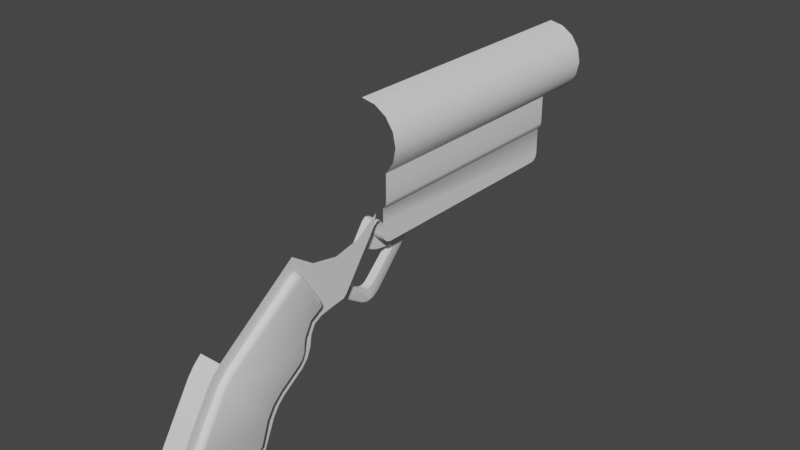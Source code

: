 # Source: GrapplingGun.blend  (saved by Blender 2.82.7; exported with 4.5.12 LTS)
import bpy
from mathutils import Matrix  # noqa: F401  (used for matrix-valued properties, if any)

bpy.ops.wm.read_factory_settings(use_empty=True)
scene = bpy.context.scene
scene.name = 'Scene'

# ---- collections
col_collection = bpy.data.collections.new('Collection'); scene.collection.children.link(col_collection)

# ---- node groups
ng_auto_smooth = bpy.data.node_groups.new('Auto Smooth', 'GeometryNodeTree')
_s = ng_auto_smooth.interface.new_socket(name='Geometry', in_out='OUTPUT', socket_type='NodeSocketGeometry')
_s = ng_auto_smooth.interface.new_socket(name='Geometry', in_out='INPUT', socket_type='NodeSocketGeometry')
_s = ng_auto_smooth.interface.new_socket(name='Angle', in_out='INPUT', socket_type='NodeSocketFloat')
_s.subtype = 'ANGLE'
_s.min_value = 0.0
_s.max_value = 3.142
ng_auto_smooth.is_modifier = True
_N = ng_auto_smooth.nodes; _L = ng_auto_smooth.links
n0 = _N.new('NodeGroupOutput'); n0.name = 'Group Output'; n0.location = (480, -100)
n1 = _N.new('NodeGroupInput'); n1.name = 'Group Input'; n1.location = (-420, -300)
n2 = _N.new('NodeGroupInput'); n2.name = 'Group Input.001'; n2.location = (-60, -100)
n3 = _N.new('GeometryNodeSetShadeSmooth'); n3.name = 'Set Shade Smooth'; n3.location = (120, -100)
n3.domain = 'EDGE'
n4 = _N.new('GeometryNodeSetShadeSmooth'); n4.name = 'Set Shade Smooth.001'; n4.location = (300, -100)
n5 = _N.new('GeometryNodeInputMeshEdgeAngle'); n5.name = 'Edge Angle'; n5.location = (-420, -220)
n6 = _N.new('GeometryNodeInputEdgeSmooth'); n6.name = 'Is Edge Smooth'; n6.location = (-60, -160)
n7 = _N.new('GeometryNodeInputShadeSmooth'); n7.name = 'Is Face Smooth'; n7.location = (-240, -340)
n8 = _N.new('FunctionNodeBooleanMath'); n8.name = 'Boolean Math'; n8.location = (-60, -220)
n9 = _N.new('FunctionNodeCompare'); n9.name = 'Compare'; n9.location = (-240, -180)
n9.operation = 'LESS_EQUAL'
_L.new(n5.outputs[0], n9.inputs[0])
_L.new(n4.outputs[0], n0.inputs[0])
_L.new(n1.outputs[1], n9.inputs[1])
_L.new(n9.outputs[0], n8.inputs[0])
_L.new(n7.outputs[0], n8.inputs[1])
_L.new(n2.outputs[0], n3.inputs[0])
_L.new(n6.outputs[0], n3.inputs[1])
_L.new(n3.outputs[0], n4.inputs[0])
_L.new(n8.outputs[0], n3.inputs[2])
n0.is_active_output = True

# ---- world
world_world = bpy.data.worlds.new('World'); scene.world = world_world
world_world.use_nodes = True; world_world.node_tree.nodes.clear()
_N = world_world.node_tree.nodes; _L = world_world.node_tree.links
n0 = _N.new('ShaderNodeOutputWorld'); n0.name = 'World Output'; n0.location = (300, 300)
n1 = _N.new('ShaderNodeBackground'); n1.name = 'Background'; n1.location = (10, 300)
n1.inputs[0].default_value = (0.05088, 0.05088, 0.05088, 1.0)
_L.new(n1.outputs[0], n0.inputs[0])
n0.is_active_output = True
world_world.color = (0.05088, 0.05088, 0.05088)
world_world.use_sun_shadow = False
world_world.sun_shadow_jitter_overblur = 0.0

# ---- meshes
me_cylinder_001 = bpy.data.meshes.new('Cylinder.001')
me_cylinder_001.from_pydata([(9.32e-08, 0.03631, 1.209), (0.0969, 0.01704, 1.209), (0.1791, -0.03786, -0.7915), (0.1791, -0.03786, 1.209), (0.2339, -0.12, -0.7915), (0.2339, -0.12, 1.209), (0.2532, -0.2169, -0.7915), (0.2532, -0.2169, 1.209), (0.2339, -0.3138, -0.7915), (0.2339, -0.3138, 1.209), (0.1791, -0.396, -0.7915), (0.1791, -0.396, 1.209), (0.0969, -0.4509, -0.7915), (0.0969, -0.4509, 1.209), (1.314e-07, -0.4701, -0.7915), (1.314e-07, -0.4701, 1.209), (0.1791, -0.03786, 0.8774), (1.192e-07, 0.2057, 0.8774), (0.1791, 0.1557, -0.7915), (0.05851, 0.3006, -0.7915), (0.1724, 0.1807, -0.7915), (0.1541, 0.199, -0.7915), (0.1291, 0.2057, 0.8774), (0.1791, 0.1557, 0.8774), (0.1541, 0.199, 0.8774), (0.1724, 0.1807, 0.8774), (9.32e-08, 0.03631, 0.8774), (0.0969, 0.01704, 0.8774), (-3.761e-07, 0.2057, -1.565), (-3.426e-07, 0.6688, -1.252), (-3.761e-07, 0.6164, -2.134), (-3.722e-07, 0.724, -2.235), (-3.75e-07, 0.6661, -2.189), (-3.502e-07, 1.085, -2.461), (-3.463e-07, 1.18, -2.432), (-3.475e-07, 1.139, -2.469), (-3.463e-07, 1.395, -1.951), (-3.463e-07, 1.357, -1.852), (-3.463e-07, 1.397, -1.893), (-3.463e-07, 1.178, -1.773), (-3.463e-07, 1.068, -1.68), (-3.463e-07, 1.118, -1.733), (-3.463e-07, 0.9683, -1.529), (-3.463e-07, 0.8529, -1.454), (-3.463e-07, 0.9173, -1.481), (-3.463e-07, 0.7707, -1.439), (-3.447e-07, 0.6849, -1.352), (-3.459e-07, 0.7149, -1.408), (-3.426e-07, 0.6876, -1.16), (1.469e-07, 0.4452, -0.3517), (-3.454e-07, 0.8584, -0.8832), (-2.684e-07, 0.8381, -0.7262), (-3.354e-07, 0.8752, -0.8304), (-3.072e-07, 0.8678, -0.7729), (0.05851, 0.4452, -0.7247), (0.05851, 0.3785, -0.7915), (0.05851, 0.4363, -0.7581), (0.05851, 0.4119, -0.7825), (1.469e-07, 0.4452, 0.8218), (1.404e-07, 0.3896, 0.8774), (1.46e-07, 0.4378, 0.8496), (1.437e-07, 0.4174, 0.87), (0.1291, 0.3896, 0.8774), (0.1291, 0.4452, 0.8218), (0.1291, 0.4174, 0.87), (0.1291, 0.4378, 0.8496), (0.1541, 0.3785, -0.7915), (0.1541, 0.4119, -0.7825), (0.1541, 0.4363, -0.7581), (0.1541, 0.4452, -0.7247), (0.1541, 0.4452, -0.3517), (0.1541, 0.4174, 0.87), (0.1541, 0.3896, 0.8774), (0.1541, 0.4378, 0.8496), (0.1541, 0.4452, 0.8218), (0.05851, 0.5943, -1.026), (0.05851, 0.6699, -1.009), (0.05851, 0.6212, -1.034), (0.05851, 0.6489, -1.028), (0.05851, 0.7615, -0.8715), (0.05851, 0.7547, -0.7876), (0.05851, 0.8448, -0.8291), (0.05851, 0.7715, -0.8439), (0.05851, 0.769, -0.8132), (0.05851, 0.5904, -0.611), (0.05851, 0.5464, -0.6249), (0.05851, 0.5711, -0.5985), (0.05851, 0.555, -0.6036), (0.05851, 0.5334, -0.7169), (0.05851, 0.4964, -0.8149), (0.05851, 0.5257, -0.7495), (0.05851, 0.5121, -0.7853), (0.05851, 0.4546, -0.8786), (0.05851, 0.471, -0.9513), (0.05851, 0.3792, -0.8958), (0.05851, 0.446, -0.9047), (0.05851, 0.452, -0.9313), (-3.427e-07, 0.6699, -1.009), (-3.427e-07, 0.5943, -1.026), (-3.427e-07, 0.6489, -1.028), (-3.427e-07, 0.6212, -1.034), (-3.427e-07, 0.471, -0.9513), (-3.427e-07, 0.4546, -0.8786), (-3.427e-07, 0.452, -0.9313), (-3.427e-07, 0.446, -0.9047), (-3.427e-07, 0.7547, -0.7876), (-3.427e-07, 0.7615, -0.8715), (-3.427e-07, 0.769, -0.8132), (-3.427e-07, 0.7715, -0.8439), (-3.427e-07, 0.5464, -0.6249), (-3.427e-07, 0.5904, -0.611), (-3.427e-07, 0.555, -0.6036), (-3.427e-07, 0.5711, -0.5985), (-3.427e-07, 0.4964, -0.8149), (-3.427e-07, 0.5334, -0.7169), (-3.427e-07, 0.5121, -0.7853), (-3.427e-07, 0.5257, -0.7495), (0.03688, 0.6688, -1.252), (0.03688, 0.724, -2.235), (0.03688, 0.6164, -2.134), (0.03688, 0.6661, -2.189), (0.03688, 1.18, -2.432), (0.03688, 1.085, -2.461), (0.03688, 1.139, -2.469), (0.03688, 1.357, -1.852), (0.03688, 1.395, -1.951), (0.03688, 1.397, -1.893), (0.03688, 1.068, -1.68), (0.03688, 1.178, -1.773), (0.03688, 1.118, -1.733), (0.03688, 0.8529, -1.454), (0.03688, 0.9683, -1.529), (0.03688, 0.9173, -1.481), (0.03688, 0.6849, -1.352), (0.03688, 0.7707, -1.439), (0.03688, 0.7149, -1.408), (0.03688, 0.6876, -1.16), (0.05218, 0.6816, -1.158), (0.03688, 0.4452, -0.3517), (0.05851, 0.4452, -0.3816), (0.08014, 0.4452, -0.3517), (0.05981, 0.4452, -0.3301), (0.05218, 0.4452, -0.3605), (0.05851, 0.8213, -0.74), (0.03688, 0.8381, -0.7262), (0.05218, 0.8332, -0.7302), (0.05851, 0.8391, -0.8733), (0.03688, 0.8584, -0.8832), (0.05218, 0.8527, -0.8803), (0.05851, 0.8467, -0.78), (0.03688, 0.8678, -0.7729), (0.05218, 0.8616, -0.775), (0.05851, 0.8531, -0.8295), (0.03688, 0.8752, -0.8304), (0.05218, 0.8688, -0.8301), (0.05851, 0.6405, -1.135), (0.05851, 0.6839, -1.125), (0.0522, 0.6816, -1.158), (0.05851, 0.6608, -1.183), (0.05851, 0.6642, -1.139), (0.05776, 0.6669, -1.151), (0.05657, 0.6763, -1.146), (0.05657, 0.6698, -1.163), (0.05851, 0.6575, -1.156), (0.05851, 0.2678, -0.8169), (0.05851, 0.2825, -0.8736), (0.05851, 0.2636, -0.8487), (0.1541, 0.6468, -1.251), (0.1541, 0.6776, -2.084), (0.1541, 0.7201, -2.131), (0.1541, 0.7695, -2.17), (0.1541, 1.087, -2.374), (0.1541, 1.108, -2.378), (0.1541, 1.124, -2.37), (0.1541, 1.314, -1.951), (0.1541, 1.317, -1.924), (0.1541, 1.296, -1.897), (0.1541, 1.141, -1.843), (0.1541, 1.067, -1.794), (0.1541, 1.006, -1.729), (0.1541, 0.9077, -1.58), (0.1541, 0.8735, -1.548), (0.1541, 0.8302, -1.529), (0.1541, 0.744, -1.514), (0.1541, 0.6565, -1.465), (0.1541, 0.6093, -1.377), (0.1541, 0.2816, -1.553), (0.1541, 0.2274, -1.532), (0.1541, 0.2855, -1.533), (0.1541, 0.2915, -1.544), (0.1541, 0.3313, -1.516), (0.1541, 0.3092, -1.548), (0.1541, 0.3178, -1.586), (0.1541, 0.587, -1.367), (0.1541, 0.5354, -1.388), (0.1541, 0.5938, -1.336), (0.1541, 0.5991, -1.345), (0.1541, 0.6376, -1.271), (0.1541, 0.6154, -1.333), (0.1541, 0.6093, -1.377), (0.1889, 0.6825, -2.08), (0.1952, 0.6943, -2.071), (0.1952, 0.7348, -2.115), (0.1889, 0.7244, -2.126), (0.1737, 0.6776, -2.084), (0.1737, 0.7201, -2.131), (0.1952, 0.782, -2.153), (0.1889, 0.7732, -2.165), (0.1737, 0.7695, -2.17), (0.1889, 1.09, -2.368), (0.1952, 1.096, -2.353), (0.1952, 1.105, -2.356), (0.1889, 1.107, -2.372), (0.1737, 1.087, -2.374), (0.1737, 1.108, -2.378), (0.1952, 1.108, -2.354), (0.1889, 1.119, -2.365), (0.1737, 1.124, -2.37), (0.1889, 1.307, -1.949), (0.1952, 1.293, -1.945), (0.1952, 1.295, -1.93), (0.1889, 1.311, -1.926), (0.1737, 1.314, -1.951), (0.1737, 1.317, -1.924), (0.1952, 1.283, -1.916), (0.1889, 1.292, -1.903), (0.1737, 1.296, -1.897), (0.1889, 1.138, -1.848), (0.1952, 1.131, -1.862), (0.1952, 1.053, -1.811), (0.1889, 1.062, -1.799), (0.1737, 1.141, -1.843), (0.1737, 1.067, -1.794), (0.1952, 0.9892, -1.742), (0.1889, 1.001, -1.733), (0.1737, 1.006, -1.729), (0.1889, 0.9028, -1.584), (0.1952, 0.8911, -1.594), (0.1952, 0.8615, -1.566), (0.1889, 0.87, -1.553), (0.1737, 0.9077, -1.58), (0.1737, 0.8735, -1.548), (0.1952, 0.824, -1.55), (0.1889, 0.8284, -1.535), (0.1737, 0.8302, -1.529), (0.1889, 0.7418, -1.52), (0.1952, 0.7367, -1.535), (0.1952, 0.6405, -1.481), (0.1889, 0.6518, -1.47), (0.1737, 0.744, -1.514), (0.1737, 0.6565, -1.465), (0.1952, 0.5886, -1.384), (0.1889, 0.6032, -1.379), (0.1737, 0.6093, -1.377), (0.1889, 0.3358, -1.521), (0.1952, 0.3465, -1.532), (0.1952, 0.3323, -1.552), (0.1889, 0.316, -1.549), (0.1737, 0.3313, -1.516), (0.1737, 0.3092, -1.548), (0.1952, 0.3378, -1.576), (0.1889, 0.3236, -1.583), (0.1737, 0.3178, -1.586), (0.1889, 0.5869, -1.374), (0.1952, 0.5867, -1.391), (0.1952, 0.5453, -1.407), (0.1889, 0.5383, -1.394), (0.1737, 0.587, -1.367), (0.1737, 0.5354, -1.388), (0.1889, 0.6036, -1.381), (0.1952, 0.5899, -1.392), (0.1737, 0.6093, -1.377), (0.1541, 0.6575, -1.156), (0.1541, 0.6405, -1.135), (0.1541, 0.6608, -1.183), (0.1541, 0.2678, -0.8169), (0.1541, 0.2636, -0.8487), (0.1541, 0.2825, -0.8736), (0.1541, 0.6688, -1.252), (0.1541, 0.724, -2.235), (0.1541, 0.6164, -2.134), (0.1541, 0.6661, -2.189), (0.1541, 1.18, -2.432), (0.1541, 1.085, -2.461), (0.1541, 1.139, -2.469), (0.1541, 1.357, -1.852), (0.1541, 1.395, -1.951), (0.1541, 1.397, -1.893), (0.1541, 1.068, -1.68), (0.1541, 1.178, -1.773), (0.1541, 1.118, -1.733), (0.1541, 0.8529, -1.454), (0.1541, 0.9683, -1.529), (0.1541, 0.9173, -1.481), (0.1541, 0.6849, -1.352), (0.1541, 0.7707, -1.439), (0.1541, 0.7149, -1.408), (-3.772e-08, -0.1479, -0.711), (-3.399e-08, -0.3392, -0.7491), (-1.909e-08, -0.5014, -0.8575), (-1.909e-08, -0.6098, -1.02), (-1.909e-08, -0.6479, -1.211), (-1.909e-08, -0.6098, -1.402), (-1.909e-08, -0.5014, -1.565), (-3.399e-08, -0.3392, -1.673), (-3.772e-08, -0.1479, -1.711), (-4.889e-08, 0.04347, -1.673), (-4.889e-08, 0.2057, -1.565), (0.1791, 0.04347, -0.7491), (0.3041, -0.1479, -0.711), (0.3041, -0.3392, -0.7491), (0.3041, -0.5014, -0.8575), (0.3041, -0.6098, -1.02), (0.3041, -0.6479, -1.211), (0.3041, -0.6098, -1.402), (0.3041, -0.5014, -1.565), (0.3041, -0.3392, -1.673), (0.3041, -0.1479, -1.711), (0.3041, 0.04347, -1.673), (0.3041, 0.2057, -1.565), (0.3041, 0.3141, -1.402), (0.3041, 0.3521, -1.211), (0.3041, 0.3141, -1.02), (0.3041, 0.2057, -0.8575), (0.3041, 0.04347, -0.7491), (0.1541, -0.1479, -0.711), (0.1541, -0.3392, -0.7491), (0.1541, -0.1479, -1.711), (0.1541, 0.04347, -1.673), (0.1541, -0.5014, -0.8575), (0.1541, 0.2057, -1.565), (0.1541, -0.6098, -1.02), (0.1541, 0.3141, -1.402), (0.1541, -0.6479, -1.211), (0.1541, 0.3521, -1.211), (0.1541, -0.6098, -1.402), (0.1541, 0.3141, -1.02), (0.1541, -0.5014, -1.565), (0.1541, 0.2057, -0.8575), (0.1541, -0.3392, -1.673), (0.1541, 0.3006, -0.7915)], [(30, 28), (325, 297), (326, 310), (327, 305), (328, 318), (329, 311), (330, 319), (331, 312), (332, 320), (333, 313), (334, 321), (335, 314), (336, 322), (337, 315), (338, 323), (339, 316), (309, 325), (298, 326), (308, 324), (317, 327), (306, 328), (299, 329), (307, 330), (300, 331), (301, 333), (302, 335), (303, 337), (304, 339), (314, 315), (315, 316), (316, 317), (317, 318), (327, 328), (328, 330), (318, 319), (313, 314), (312, 313), (311, 312), (310, 311), (309, 310), (309, 324), (323, 324), (322, 323), (321, 322), (320, 321), (319, 320), (306, 307), (305, 306), (327, 339), (337, 339), (335, 337), (333, 335), (331, 333), (329, 331), (326, 329), (299, 300), (300, 301), (301, 302), (302, 303), (303, 304), (304, 305)], [(26, 0, 1, 27), (2, 16, 3, 5, 4), (6, 7, 9, 8), (8, 9, 11, 10), (10, 11, 13, 12), (12, 13, 15, 14), (2, 308, 18), (22, 62, 72, 24), (24, 21, 20, 25), (25, 20, 18, 23), (27, 1, 3, 16), (24, 27, 26, 17, 22), (23, 16, 27, 24, 25), (54, 56, 68, 69), (33, 122, 123, 35), (29, 117, 136, 48), (36, 125, 126, 38), (39, 128, 129, 41), (42, 131, 132, 44), (32, 120, 118, 31), (35, 123, 121, 34), (31, 118, 122, 33), (38, 126, 124, 37), (34, 121, 125, 36), (41, 129, 127, 40), (37, 124, 128, 39), (44, 132, 130, 43), (40, 127, 131, 42), (47, 135, 133, 46), (43, 130, 134, 45), (48, 136, 147, 50), (45, 134, 135, 47), (30, 119, 120, 32), (46, 133, 117, 29), (49, 138, 141, 63, 58), (52, 153, 150, 53), (50, 147, 153, 52), (295, 291, 182, 183), (291, 293, 181, 182), (293, 292, 180, 181), (152, 81, 80, 84, 86, 87, 85, 88, 90, 91, 89, 92, 94, 19, 55, 57, 56, 54, 139, 143, 149), (22, 17, 59, 62), (62, 59, 61, 64), (64, 61, 60, 65), (65, 60, 58, 63), (63, 141, 140, 70, 74), (62, 64, 71, 72), (56, 57, 67, 68), (65, 63, 74, 73), (57, 55, 66, 67), (64, 65, 73, 71), (144, 138, 49, 51), (53, 150, 144, 51), (55, 19, 340, 66), (275, 340, 19, 164), (75, 93, 101, 98), (84, 80, 105, 110), (88, 85, 109, 114), (156, 159, 155, 165, 166, 164, 19, 94, 93, 75, 77, 78, 76, 79, 81, 152, 146), (140, 139, 54, 69, 70), (92, 89, 113, 102), (79, 82, 81), (82, 83, 81), (83, 80, 81), (92, 95, 94), (95, 96, 94), (96, 93, 94), (75, 98, 100, 77), (77, 100, 99, 78), (78, 99, 97, 76), (92, 102, 104, 95), (95, 104, 103, 96), (96, 103, 101, 93), (79, 106, 108, 82), (82, 108, 107, 83), (83, 107, 105, 80), (84, 110, 112, 86), (86, 112, 111, 87), (87, 111, 109, 85), (88, 114, 116, 90), (90, 116, 115, 91), (91, 115, 113, 89), (79, 76, 97, 106), (138, 142, 139, 140, 141), (157, 161, 156, 146, 148, 137), (146, 152, 154, 148), (148, 154, 153, 147), (152, 149, 151, 154), (154, 151, 150, 153), (149, 143, 145, 151), (151, 145, 144, 150), (143, 139, 142, 145), (145, 142, 138, 144), (137, 148, 147, 136), (155, 163, 272, 273), (274, 158, 117, 278), (165, 155, 273, 277), (163, 158, 274, 272), (166, 165, 277, 276), (155, 159, 160, 163), (156, 161, 160, 159), (157, 162, 160, 161), (158, 163, 160, 162), (164, 166, 276, 275), (179, 178, 232, 235), (168, 169, 281, 280), (169, 170, 279, 281), (170, 171, 283, 279), (171, 172, 284, 283), (280, 330, 187, 186), (190, 191, 189, 188), (192, 186, 189, 191), (194, 195, 196, 193), (197, 198, 196, 195), (199, 193, 196, 198), (172, 173, 282, 284), (168, 192, 262, 204), (178, 177, 231, 232), (180, 179, 235, 240), (201, 260, 256, 255, 265, 264, 270, 251, 247, 246, 242, 238, 237, 233, 229, 228, 224, 220, 219, 215, 211, 210, 206, 202), (181, 180, 240, 241), (170, 169, 205, 208), (182, 181, 241, 244), (171, 170, 208, 213), (184, 183, 249, 250), (193, 199, 271, 267), (183, 182, 244, 249), (173, 172, 214, 217), (185, 184, 250, 253), (190, 194, 268, 258), (174, 173, 217, 222), (191, 190, 258, 259), (199, 185, 253, 271), (176, 175, 223, 226), (172, 171, 213, 214), (194, 193, 267, 268), (177, 176, 226, 231), (192, 191, 259, 262), (175, 174, 222, 223), (201, 202, 203, 200), (200, 203, 205, 204), (202, 206, 207, 203), (203, 207, 208, 205), (210, 211, 212, 209), (209, 212, 214, 213), (211, 215, 216, 212), (212, 216, 217, 214), (219, 220, 221, 218), (218, 221, 223, 222), (220, 224, 225, 221), (221, 225, 226, 223), (228, 229, 230, 227), (227, 230, 232, 231), (229, 233, 234, 230), (230, 234, 235, 232), (237, 238, 239, 236), (236, 239, 241, 240), (238, 242, 243, 239), (239, 243, 244, 241), (246, 247, 248, 245), (245, 248, 250, 249), (247, 251, 252, 248), (248, 252, 253, 250), (206, 210, 209, 207), (207, 209, 213, 208), (215, 219, 218, 216), (216, 218, 222, 217), (224, 228, 227, 225), (225, 227, 231, 226), (233, 237, 236, 234), (234, 236, 240, 235), (242, 246, 245, 243), (243, 245, 249, 244), (255, 256, 257, 254), (254, 257, 259, 258), (256, 260, 261, 257), (257, 261, 262, 259), (260, 201, 200, 261), (261, 200, 204, 262), (264, 265, 266, 263), (263, 266, 268, 267), (270, 264, 263, 269), (269, 263, 267, 271), (251, 270, 269, 252), (252, 269, 271, 253), (265, 255, 254, 266), (266, 254, 258, 268), (169, 168, 204, 205), (336, 338, 277, 273), (120, 118, 279, 281), (135, 133, 294, 296), (127, 131, 292, 288), (128, 129, 290, 289), (133, 117, 278, 294), (126, 124, 285, 287), (121, 125, 286, 282), (119, 120, 281, 280), (134, 135, 296, 295), (132, 130, 291, 293), (118, 122, 283, 279), (130, 134, 295, 291), (125, 126, 287, 286), (123, 121, 282, 284), (124, 128, 289, 285), (131, 132, 293, 292), (129, 127, 288, 290), (122, 123, 284, 283), (173, 174, 286, 282), (174, 175, 287, 286), (175, 176, 285, 287), (176, 177, 289, 285), (177, 178, 290, 289), (178, 179, 288, 290), (179, 180, 292, 288), (295, 183, 184, 296), (184, 185, 294, 296), (198, 197, 167, 278, 294, 199), (278, 274, 167), (136, 117, 137), (117, 162, 157, 137), (162, 117, 158), (187, 332, 190, 188), (280, 186, 192, 168), (187, 188, 189, 186), (190, 332, 334, 194), (194, 334, 336, 273, 272, 274, 167, 197, 195), (18, 308, 2, 16, 23), (7, 6, 4, 5), (24, 72, 71, 73, 74, 70, 69, 68, 67, 66, 340, 21)])
me_cylinder_001.polygons.foreach_set('use_smooth', [True] * 229)
_uv = me_cylinder_001.uv_layers.new(name='UVMap')
_uv.uv.foreach_set('vector', [1.0, 0.75, 1.0, 1.0, 0.9375, 1.0, 0.9375, 0.75, 0.875, 0.5, 0.875, 0.75, 0.875, 1.0, 0.8125, 1.0, 0.8125, 0.5, 0.75, 0.5, 0.75, 1.0, 0.6875, 1.0, 0.6875, 0.5, 0.6875, 0.5, 0.6875, 1.0, 0.625, 1.0, 0.625, 0.5, 0.625, 0.5, 0.625, 1.0, 0.5625, 1.0, 0.5625, 0.5, 0.5625, 0.5, 0.5625, 1.0, 0.5, 1.0, 0.5, 0.5, 0.875, 0.5, 0.875, 0.5066, 0.875, 0.5, 0.0, 0.0, 0.0, 0.0, 0.0, 0.0, 0.0, 0.0, 0.8226, 0.75, 0.8226, 0.5, 0.875, 0.5, 0.875, 0.75, 0.875, 0.75, 0.875, 0.5, 0.875, 0.5, 0.875, 0.75, 0.9375, 0.75, 0.9375, 1.0, 0.875, 1.0, 0.875, 0.75, 0.0, 0.0, 0.0, 0.0, 0.0, 0.0, 0.0, 0.0, 0.0, 0.0, 0.0, 0.0, 0.0, 0.0, 0.0, 0.0, 0.0, 0.0, 0.0, 0.0, 0.6534, 0.4241, 0.7118, 0.4621, 0.7118, 0.4621, 0.6534, 0.4241, 0.5, 0.5, 0.6704, 0.5, 0.6704, 0.5, 0.5, 0.5, 0.5, 0.5, 0.6704, 0.5, 0.6704, 0.5, 0.5, 0.5, 0.5, 0.5, 0.6704, 0.5, 0.6704, 0.5, 0.5, 0.5, 0.5, 0.5, 0.6704, 0.5, 0.6704, 0.5, 0.5, 0.5, 0.5, 0.5, 0.6704, 0.5, 0.6704, 0.5, 0.5, 0.5, 0.5, 0.5, 0.6704, 0.5, 0.6704, 0.5, 0.5, 0.5, 0.5, 0.5, 0.6704, 0.5, 0.6704, 0.5, 0.5, 0.5, 0.5, 0.5, 0.6704, 0.5, 0.6704, 0.5, 0.5, 0.5, 0.5, 0.5, 0.6704, 0.5, 0.6704, 0.5, 0.5, 0.5, 0.5, 0.5, 0.6704, 0.5, 0.6704, 0.5, 0.5, 0.5, 0.5, 0.5, 0.6704, 0.5, 0.6704, 0.5, 0.5, 0.5, 0.5, 0.5, 0.6704, 0.5, 0.6704, 0.5, 0.5, 0.5, 0.5, 0.5, 0.6704, 0.5, 0.6704, 0.5, 0.5, 0.5, 0.5, 0.5, 0.6704, 0.5, 0.6704, 0.5, 0.5, 0.5, 0.5, 0.5, 0.6704, 0.5, 0.6704, 0.5, 0.5, 0.5, 0.5, 0.5, 0.6704, 0.5, 0.6704, 0.5, 0.5, 0.5, 0.5, 0.5, 0.6704, 0.5, 0.6704, 0.5, 0.5, 0.5, 0.5, 0.5, 0.6704, 0.5, 0.6704, 0.5, 0.5, 0.5, 0.5, 0.5, 0.6704, 0.5, 0.6704, 0.5, 0.5, 0.5, 0.5, 0.5, 0.6704, 0.5, 0.6704, 0.5, 0.5, 0.5, 0.0, 0.0, 0.0, 0.0, 0.0, 0.0, 0.0, 0.0, 0.0, 0.0, 0.5, 0.5, 0.6704, 0.5, 0.6203, 0.4627, 0.4627, 0.4627, 0.5, 0.5, 0.6704, 0.5, 0.6704, 0.5, 0.5, 0.5, 0.6704, 0.5, 0.6704, 0.5, 0.0, 0.0, 0.0, 0.0, 0.6704, 0.5, 0.6704, 0.5, 0.0, 0.0, 0.0, 0.0, 0.6704, 0.5, 0.6704, 0.5, 0.0, 0.0, 0.0, 0.0, 0.0, 0.0, 0.0, 0.0, 0.0, 0.0, 0.0, 0.0, 0.0, 0.0, 0.0, 0.0, 0.0, 0.0, 0.0, 0.0, 0.0, 0.0, 0.0, 0.0, 0.0, 0.0, 0.0, 0.0, 0.0, 0.0, 0.0, 0.0, 0.0, 0.0, 0.0, 0.0, 0.0, 0.0, 0.0, 0.0, 0.0, 0.0, 0.0, 0.0, 0.0, 0.0, 0.0, 0.0, 0.0, 0.0, 0.0, 0.0, 0.0, 0.0, 0.0, 0.0, 0.0, 0.0, 0.0, 0.0, 0.0, 0.0, 0.0, 0.0, 0.0, 0.0, 0.0, 0.0, 0.0, 0.0, 0.0, 0.0, 0.0, 0.0, 0.0, 0.0, 0.0, 0.0, 0.0, 0.0, 0.0, 0.0, 0.0, 0.0, 0.0, 0.0, 0.0, 0.0, 0.0, 0.0, 0.0, 0.0, 0.0, 0.0, 0.0, 0.0, 0.7118, 0.4621, 0.7703, 0.5, 0.7703, 0.5, 0.7118, 0.4621, 0.0, 0.0, 0.0, 0.0, 0.0, 0.0, 0.0, 0.0, 0.7703, 0.5, 0.7703, 0.5, 0.7703, 0.5, 0.7703, 0.5, 0.0, 0.0, 0.0, 0.0, 0.0, 0.0, 0.0, 0.0, 0.5644, 0.421, 0.0, 0.0, 0.0, 0.0, 0.421, 0.421, 0.4627, 0.4627, 0.6203, 0.4627, 0.5644, 0.421, 0.421, 0.421, 0.7703, 0.5, 0.0, 0.0, 0.0, 0.0, 0.7703, 0.5, 0.0, 0.0, 0.0, 0.0, 0.0, 0.0, 0.0, 0.0, 0.0, 0.0, 0.0, 0.0, 0.0, 0.0, 0.0, 0.0, 0.0, 0.0, 0.0, 0.0, 0.0, 0.0, 0.0, 0.0, 0.0, 0.0, 0.0, 0.0, 0.0, 0.0, 0.0, 0.0, 0.0, 0.0, 0.0, 0.0, 0.0, 0.0, 0.0, 0.0, 0.0, 0.0, 0.0, 0.0, 0.0, 0.0, 0.0, 0.0, 0.0, 0.0, 0.0, 0.0, 0.0, 0.0, 0.0, 0.0, 0.0, 0.0, 0.0, 0.0, 0.0, 0.0, 0.0, 0.0, 0.0, 0.0, 0.0, 0.0, 0.05234, 0.03397, 0.6534, 0.4241, 0.6534, 0.4241, 0.0, 0.0, 0.0, 0.0, 0.0, 0.0, 0.0, 0.0, 0.0, 0.0, 0.0, 0.0, 0.0, 0.0, 0.0, 0.0, 0.0, 0.0, 0.0, 0.0, 0.0, 0.0, 0.0, 0.0, 0.0, 0.0, 0.0, 0.0, 0.0, 0.0, 0.0, 0.0, 0.0, 0.0, 0.0, 0.0, 0.0, 0.0, 0.0, 0.0, 0.0, 0.0, 0.0, 0.0, 0.0, 0.0, 0.0, 0.0, 0.0, 0.0, 0.0, 0.0, 0.0, 0.0, 0.0, 0.0, 0.0, 0.0, 0.0, 0.0, 0.0, 0.0, 0.0, 0.0, 0.0, 0.0, 0.0, 0.0, 0.0, 0.0, 0.0, 0.0, 0.0, 0.0, 0.0, 0.0, 0.0, 0.0, 0.0, 0.0, 0.0, 0.0, 0.0, 0.0, 0.0, 0.0, 0.0, 0.0, 0.0, 0.0, 0.0, 0.0, 0.0, 0.0, 0.0, 0.0, 0.0, 0.0, 0.0, 0.0, 0.0, 0.0, 0.0, 0.0, 0.0, 0.0, 0.0, 0.0, 0.0, 0.0, 0.0, 0.0, 0.0, 0.0, 0.0, 0.0, 0.0, 0.0, 0.0, 0.0, 0.0, 0.0, 0.0, 0.0, 0.0, 0.0, 0.0, 0.0, 0.0, 0.0, 0.0, 0.0, 0.0, 0.0, 0.0, 0.0, 0.0, 0.0, 0.0, 0.0, 0.0, 0.0, 0.0, 0.0, 0.0, 0.0, 0.0, 0.0, 0.0, 0.0, 0.0, 0.0, 0.0, 0.0, 0.0, 0.0, 0.0, 0.0, 0.0, 0.0, 0.0, 0.0, 0.0, 0.0, 0.0, 0.0, 0.0, 0.0, 0.0, 0.0, 0.0, 0.0, 0.0, 0.0, 0.0, 0.0, 0.0, 0.0, 0.02463, 0.01599, 0.0, 0.0, 0.0, 0.0, 0.0, 0.0, 0.0, 0.0, 0.0, 0.0, 0.0, 0.0, 0.0, 0.0, 0.0, 0.0, 0.0, 0.0, 0.0, 0.0, 0.0, 0.0, 0.0, 0.0, 0.7703, 0.5, 0.7703, 0.5, 0.6704, 0.5, 0.6704, 0.5, 0.0, 0.0, 0.0, 0.0, 0.0, 0.0, 0.0, 0.0, 0.7692, 0.4993, 0.7141, 0.4635, 0.6203, 0.4627, 0.6704, 0.5, 0.0, 0.0, 0.0, 0.0, 0.0, 0.0, 0.0, 0.0, 0.711, 0.4615, 0.6494, 0.4216, 0.5644, 0.421, 0.6203, 0.4627, 0.0, 0.0, 0.0, 0.0, 0.0, 0.0, 0.0, 0.0, 0.6476, 0.4204, 0.007215, 0.004683, 0.0, 0.0, 0.5644, 0.421, 0.7703, 0.5, 0.7703, 0.5, 0.6704, 0.5, 0.6704, 0.5, 0.0, 0.0, 0.0, 0.0, 0.0, 0.0, 0.0, 0.0, 0.0, 0.0, 0.0, 0.0, 0.6704, 0.5, 0.0, 0.0, 0.0, 0.0, 0.0, 0.0, 0.0, 0.0, 0.0, 0.0, 0.0, 0.0, 0.0, 0.0, 0.0, 0.0, 0.0, 0.0, 0.0, 0.0, 0.0, 0.0, 0.0, 0.0, 0.0, 0.0, 0.0, 0.0, 0.0, 0.0, 0.0, 0.0, 0.0, 0.0, 0.0, 0.0, 0.0, 0.0, 0.0, 0.0, 0.0, 0.0, 0.0, 0.0, 0.0, 0.0, 0.0, 0.0, 0.0, 0.0, 0.0, 0.0, 0.0, 0.0, 0.0, 0.0, 0.0, 0.0, 0.0, 0.0, 0.0, 0.0, 0.0, 0.0, 0.0, 0.0, 0.0, 0.0, 0.0, 0.0, 0.0, 0.0, 0.0, 0.0, 0.0, 0.0, 0.0, 0.0, 0.6704, 0.5, 0.6704, 0.5, 0.0, 0.0, 0.0, 0.0, 0.6704, 0.5, 0.6704, 0.5, 0.0, 0.0, 0.0, 0.0, 0.6704, 0.5, 0.6704, 0.5, 0.0, 0.0, 0.0, 0.0, 0.6704, 0.5, 0.6704, 0.5, 0.0, 0.0, 0.0, 0.0, 0.0, 0.0, 0.0, 0.0, 0.0, 0.0, 0.0, 0.0, 0.0, 0.0, 0.0, 0.0, 0.0, 0.0, 0.0, 0.0, 0.0, 0.0, 0.0, 0.0, 0.0, 0.0, 0.0, 0.0, 0.0, 0.0, 0.0, 0.0, 0.0, 0.0, 0.0, 0.0, 0.0, 0.0, 0.0, 0.0, 0.0, 0.0, 0.0, 0.0, 0.0, 0.0, 0.0, 0.0, 0.0, 0.0, 0.0, 0.0, 0.6704, 0.5, 0.6704, 0.5, 0.0, 0.0, 0.0, 0.0, 0.0, 0.0, 0.0, 0.0, 0.0, 0.0, 0.0, 0.0, 0.0, 0.0, 0.0, 0.0, 0.0, 0.0, 0.0, 0.0, 0.0, 0.0, 0.0, 0.0, 0.0, 0.0, 0.0, 0.0, 0.0, 0.0, 0.0, 0.0, 0.0, 0.0, 0.0, 0.0, 0.0, 0.0, 0.0, 0.0, 0.0, 0.0, 0.0, 0.0, 0.0, 0.0, 0.0, 0.0, 0.0, 0.0, 0.0, 0.0, 0.0, 0.0, 0.0, 0.0, 0.0, 0.0, 0.0, 0.0, 0.0, 0.0, 0.0, 0.0, 0.0, 0.0, 0.0, 0.0, 0.0, 0.0, 0.0, 0.0, 0.0, 0.0, 0.0, 0.0, 0.0, 0.0, 0.0, 0.0, 0.0, 0.0, 0.0, 0.0, 0.0, 0.0, 0.0, 0.0, 0.0, 0.0, 0.0, 0.0, 0.0, 0.0, 0.0, 0.0, 0.0, 0.0, 0.0, 0.0, 0.0, 0.0, 0.0, 0.0, 0.0, 0.0, 0.0, 0.0, 0.0, 0.0, 0.0, 0.0, 0.0, 0.0, 0.0, 0.0, 0.0, 0.0, 0.0, 0.0, 0.0, 0.0, 0.0, 0.0, 0.0, 0.0, 0.0, 0.0, 0.0, 0.0, 0.0, 0.0, 0.0, 0.0, 0.0, 0.0, 0.0, 0.0, 0.0, 0.0, 0.0, 0.0, 0.0, 0.0, 0.0, 0.0, 0.0, 0.0, 0.0, 0.0, 0.0, 0.0, 0.0, 0.0, 0.0, 0.0, 0.0, 0.0, 0.0, 0.0, 0.0, 0.0, 0.0, 0.0, 0.0, 0.0, 0.0, 0.0, 0.0, 0.0, 0.0, 0.0, 0.0, 0.0, 0.0, 0.0, 0.0, 0.0, 0.0, 0.0, 0.0, 0.0, 0.0, 0.0, 0.0, 0.0, 0.0, 0.0, 0.0, 0.0, 0.0, 0.0, 0.0, 0.0, 0.0, 0.0, 0.0, 0.0, 0.0, 0.0, 0.0, 0.0, 0.0, 0.0, 0.0, 0.0, 0.0, 0.0, 0.0, 0.0, 0.0, 0.0, 0.0, 0.0, 0.0, 0.0, 0.0, 0.0, 0.0, 0.0, 0.0, 0.0, 0.0, 0.0, 0.0, 0.0, 0.0, 0.0, 0.0, 0.0, 0.0, 0.0, 0.0, 0.0, 0.0, 0.0, 0.0, 0.0, 0.0, 0.0, 0.0, 0.0, 0.0, 0.0, 0.0, 0.0, 0.0, 0.0, 0.0, 0.0, 0.0, 0.0, 0.0, 0.0, 0.0, 0.0, 0.0, 0.0, 0.0, 0.0, 0.0, 0.0, 0.0, 0.0, 0.0, 0.0, 0.0, 0.0, 0.0, 0.0, 0.0, 0.0, 0.0, 0.0, 0.0, 0.0, 0.0, 0.0, 0.0, 0.0, 0.0, 0.0, 0.0, 0.0, 0.0, 0.0, 0.0, 0.0, 0.0, 0.0, 0.0, 0.0, 0.0, 0.0, 0.0, 0.0, 0.0, 0.0, 0.0, 0.0, 0.0, 0.0, 0.0, 0.0, 0.0, 0.0, 0.0, 0.0, 0.0, 0.0, 0.0, 0.0, 0.0, 0.0, 0.0, 0.0, 0.0, 0.0, 0.0, 0.0, 0.0, 0.0, 0.0, 0.0, 0.0, 0.0, 0.0, 0.0, 0.0, 0.0, 0.0, 0.0, 0.0, 0.0, 0.0, 0.0, 0.0, 0.0, 0.0, 0.0, 0.0, 0.0, 0.0, 0.0, 0.0, 0.0, 0.0, 0.0, 0.0, 0.0, 0.0, 0.0, 0.0, 0.0, 0.0, 0.0, 0.0, 0.0, 0.0, 0.0, 0.0, 0.0, 0.0, 0.0, 0.0, 0.0, 0.0, 0.0, 0.0, 0.0, 0.0, 0.0, 0.0, 0.0, 0.0, 0.0, 0.0, 0.0, 0.0, 0.0, 0.0, 0.0, 0.0, 0.0, 0.0, 0.0, 0.0, 0.0, 0.0, 0.0, 0.0, 0.0, 0.0, 0.0, 0.0, 0.0, 0.0, 0.0, 0.0, 0.0, 0.0, 0.0, 0.0, 0.0, 0.0, 0.0, 0.0, 0.0, 0.0, 0.0, 0.0, 0.0, 0.0, 0.0, 0.0, 0.0, 0.0, 0.0, 0.0, 0.0, 0.0, 0.0, 0.0, 0.0, 0.0, 0.0, 0.0, 0.0, 0.0, 0.0, 0.0, 0.0, 0.0, 0.0, 0.0, 0.0, 0.0, 0.0, 0.0, 0.0, 0.0, 0.0, 0.0, 0.0, 0.0, 0.0, 0.0, 0.0, 0.0, 0.0, 0.0, 0.0, 0.0, 0.0, 0.0, 0.0, 0.0, 0.0, 0.0, 0.0, 0.0, 0.0, 0.0, 0.0, 0.0, 0.0, 0.0, 0.0, 0.0, 0.0, 0.0, 0.0, 0.0, 0.0, 0.0, 0.0, 0.0, 0.0, 0.0, 0.0, 0.0, 0.0, 0.0, 0.0, 0.0, 0.0, 0.0, 0.0, 0.0, 0.0, 0.0, 0.0, 0.0, 0.0, 0.0, 0.0, 0.0, 0.0, 0.0, 0.0, 0.0, 0.0, 0.0, 0.0, 0.0, 0.0, 0.0, 0.0, 0.0, 0.0, 0.0, 0.0, 0.0, 0.0, 0.0, 0.0, 0.0, 0.0, 0.0, 0.0, 0.0, 0.0, 0.0, 0.0, 0.0, 0.0, 0.0, 0.0, 0.0, 0.0, 0.0, 0.0, 0.0, 0.0, 0.0, 0.0, 0.0, 0.0, 0.0, 0.0, 0.0, 0.0, 0.0, 0.0, 0.0, 0.0, 0.0, 0.0, 0.0, 0.0, 0.0, 0.0, 0.0, 0.0, 0.0, 0.0, 0.0, 0.0, 0.0, 0.0, 0.0, 0.0, 0.0, 0.0, 0.0, 0.0, 0.0, 0.0, 0.0, 0.0, 0.0, 0.0, 0.0, 0.0, 0.0, 0.0, 0.0, 0.0, 0.0, 0.0, 0.0, 0.0, 0.0, 0.0, 0.0, 0.0, 0.0, 0.0, 0.0, 0.0, 0.0, 0.0, 0.0, 0.0, 0.0, 0.0, 0.0, 0.0, 0.0, 0.0, 0.0, 0.0, 0.0, 0.0, 0.0, 0.0, 0.0, 0.0, 0.0, 0.0, 0.0, 0.0, 0.0, 0.0, 0.0, 0.0, 0.0, 0.0, 0.0, 0.0, 0.0, 0.0, 0.0, 0.0, 0.6704, 0.5, 0.6704, 0.5, 0.6704, 0.5, 0.6704, 0.5, 0.6704, 0.5, 0.6704, 0.5, 0.6704, 0.5, 0.6704, 0.5, 0.6704, 0.5, 0.6704, 0.5, 0.6704, 0.5, 0.6704, 0.5, 0.6704, 0.5, 0.6704, 0.5, 0.6704, 0.5, 0.6704, 0.5, 0.6704, 0.5, 0.6704, 0.5, 0.6704, 0.5, 0.6704, 0.5, 0.6704, 0.5, 0.6704, 0.5, 0.6704, 0.5, 0.6704, 0.5, 0.6704, 0.5, 0.6704, 0.5, 0.6704, 0.5, 0.6704, 0.5, 0.6704, 0.5, 0.6704, 0.5, 0.6704, 0.5, 0.6704, 0.5, 0.6704, 0.5, 0.6704, 0.5, 0.6704, 0.5, 0.6704, 0.5, 0.6704, 0.5, 0.6704, 0.5, 0.6704, 0.5, 0.6704, 0.5, 0.6704, 0.5, 0.6704, 0.5, 0.6704, 0.5, 0.6704, 0.5, 0.6704, 0.5, 0.6704, 0.5, 0.6704, 0.5, 0.6704, 0.5, 0.6704, 0.5, 0.6704, 0.5, 0.6704, 0.5, 0.6704, 0.5, 0.6704, 0.5, 0.6704, 0.5, 0.6704, 0.5, 0.6704, 0.5, 0.6704, 0.5, 0.6704, 0.5, 0.6704, 0.5, 0.6704, 0.5, 0.6704, 0.5, 0.6704, 0.5, 0.6704, 0.5, 0.6704, 0.5, 0.6704, 0.5, 0.6704, 0.5, 0.6704, 0.5, 0.6704, 0.5, 0.6704, 0.5, 0.6704, 0.5, 0.6704, 0.5, 0.6704, 0.5, 0.0, 0.0, 0.0, 0.0, 0.6704, 0.5, 0.6704, 0.5, 0.0, 0.0, 0.0, 0.0, 0.6704, 0.5, 0.6704, 0.5, 0.0, 0.0, 0.0, 0.0, 0.6704, 0.5, 0.6704, 0.5, 0.0, 0.0, 0.0, 0.0, 0.6704, 0.5, 0.6704, 0.5, 0.0, 0.0, 0.0, 0.0, 0.6704, 0.5, 0.6704, 0.5, 0.0, 0.0, 0.0, 0.0, 0.6704, 0.5, 0.6704, 0.5, 0.0, 0.0, 0.0, 0.0, 0.6704, 0.5, 0.6704, 0.5, 0.6704, 0.5, 0.0, 0.0, 0.0, 0.0, 0.6704, 0.5, 0.0, 0.0, 0.0, 0.0, 0.6704, 0.5, 0.6704, 0.5, 0.0, 0.0, 0.0, 0.0, 0.0, 0.0, 0.6704, 0.5, 0.6704, 0.5, 0.0, 0.0, 0.0, 0.0, 0.0, 0.0, 0.0, 0.0, 0.6704, 0.5, 0.6704, 0.5, 0.7703, 0.5, 0.6704, 0.5, 0.0, 0.0, 0.0, 0.0, 0.0, 0.0, 0.0, 0.0, 0.6704, 0.5, 0.0, 0.0, 0.0, 0.0, 0.0, 0.0, 0.0, 0.0, 0.0, 0.0, 0.0, 0.0, 0.0, 0.0, 0.0, 0.0, 0.0, 0.0, 0.0, 0.0, 0.0, 0.0, 0.0, 0.0, 0.0, 0.0, 0.0, 0.0, 0.0, 0.0, 0.0, 0.0, 0.0, 0.0, 0.0, 0.0, 0.0, 0.0, 0.0, 0.0, 0.0, 0.0, 0.0, 0.0, 0.0, 0.0, 0.0, 0.0, 0.0, 0.0, 0.0, 0.0, 0.875, 0.5, 0.875, 0.5066, 0.875, 0.5, 0.875, 0.75, 0.875, 0.75, 0.75, 1.0, 0.75, 0.5, 0.8125, 0.5, 0.8125, 1.0, 0.0, 0.0, 0.0, 0.0, 0.0, 0.0, 0.0, 0.0, 0.0, 0.0, 0.0, 0.0, 0.6534, 0.4241, 0.7118, 0.4621, 0.7703, 0.5, 0.7703, 0.5, 0.0, 0.0, 0.8226, 0.5])
me_cylinder_001.use_remesh_fix_poles = True
me_cylinder_001.use_remesh_preserve_attributes = False
me_cylinder_001.use_mirror_vertex_groups = False
me_cylinder_001.update()

# ---- objects
ob_empty = bpy.data.objects.new('Empty', None)
ob_cylinder = bpy.data.objects.new('Cylinder', me_cylinder_001)

# ---- transforms, parenting, visibility, modifiers, constraints
ob_empty.location = (0.0, 0.0, 0.0)
ob_empty.rotation_euler = (1.571, -0.0, 1.571)
ob_empty.empty_display_type = 'IMAGE'
ob_empty.empty_display_size = 5.0
ob_empty.lineart.crease_threshold = 0.0
ob_cylinder.location = (0.0, 0.0, 0.0)
ob_cylinder.rotation_euler = (-1.571, -2.22e-16, 2.22e-16)
ob_cylinder.lineart.crease_threshold = 0.0
_m = ob_cylinder.modifiers.new('Auto Smooth', 'NODES')
_m.node_group = ng_auto_smooth
_gi = [s.identifier for s in ng_auto_smooth.interface.items_tree if s.item_type == 'SOCKET' and s.in_out == 'INPUT']
_m[_gi[1]] = 0.7854  # Angle

# ---- collection membership
col_collection.objects.link(ob_empty)
col_collection.objects.link(ob_cylinder)

# ---- scene / render settings (as saved in the file)
scene.frame_start = 1; scene.frame_end = 250; scene.frame_set(1)
scene.render.engine = 'BLENDER_EEVEE_NEXT'
scene.cycles.use_denoising = False
scene.cycles.samples = 128
scene.cycles.sampling_pattern = 'TABULATED_SOBOL'
scene.cycles.use_adaptive_sampling = False
scene.cycles.use_light_tree = False
scene.view_settings.view_transform = 'Filmic'
bpy.context.view_layer.update()

# ---- added for rendering (the .blend has no active camera and no usable light): camera, sun
cam_auto = bpy.data.cameras.new('AutoCamera')
cam_auto.lens = 50.0
cam_auto.sensor_width = 36.0
cam_auto.clip_end = 1000.0
ob_auto_camera = bpy.data.objects.new('AutoCamera', cam_auto)
scene.collection.objects.link(ob_auto_camera)
ob_auto_camera.location = (4.0553, -5.31412, 2.74812)
ob_auto_camera.rotation_euler = (1.09748, -7.21219e-08, 0.694738)
scene.camera = ob_auto_camera
light_auto_sun = bpy.data.lights.new('AutoSun', 'SUN')
light_auto_sun.energy = 3.0
light_auto_sun.angle = 0.0523599
ob_auto_sun = bpy.data.objects.new('AutoSun', light_auto_sun)
scene.collection.objects.link(ob_auto_sun)
ob_auto_sun.rotation_euler = (0.872665, 0.174533, 0.523599)
bpy.context.view_layer.update()
